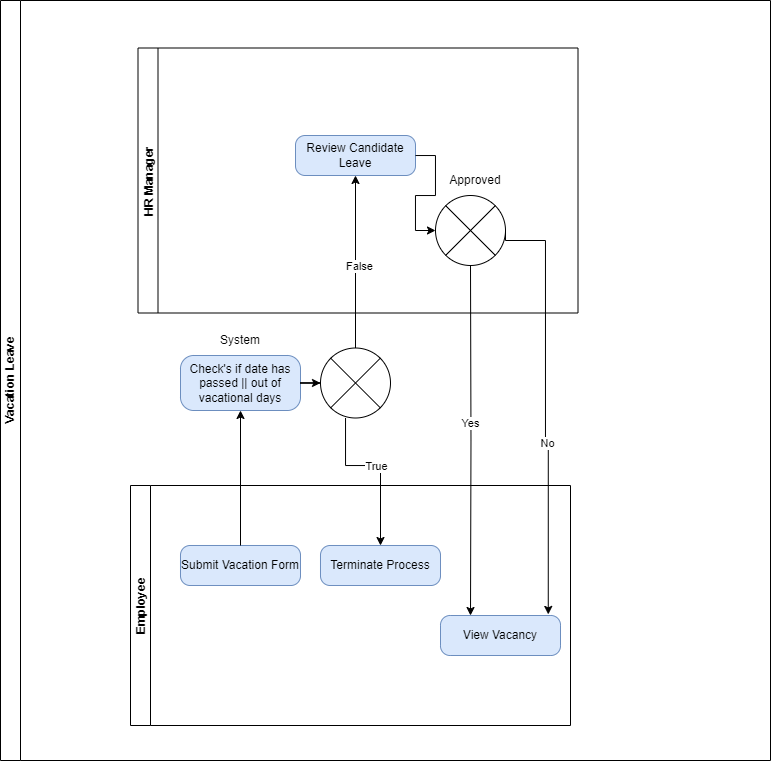

The diagram above was exported from draw.io. Its source (the exported page's mxGraphModel, read from the mxfile embedded in the PNG):
<mxGraphModel dx="1839" dy="509" grid="1" gridSize="10" guides="1" tooltips="1" connect="1" arrows="1" fold="1" page="1" pageScale="1" pageWidth="850" pageHeight="1100" background="none" math="0" shadow="0">
  <root>
    <mxCell id="0" />
    <mxCell id="1" parent="0" />
    <mxCell id="17076aaa35f1651b-2" value="Vacation Leave" style="swimlane;html=1;startSize=20;rotation=-90;" parent="1" vertex="1">
      <mxGeometry x="-790" y="190" width="760" height="770" as="geometry" />
    </mxCell>
    <mxCell id="17076aaa35f1651b-3" value="HR Manager" style="swimlane;startSize=20;rotation=-90;" parent="17076aaa35f1651b-2" vertex="1">
      <mxGeometry x="220" y="-35" width="265" height="440" as="geometry" />
    </mxCell>
    <mxCell id="17076aaa35f1651b-4" value="Review Candidate Leave" style="rounded=1;whiteSpace=wrap;html=1;arcSize=24;fillColor=#dae8fc;strokeColor=#6c8ebf;rotation=0;" parent="17076aaa35f1651b-3" vertex="1">
      <mxGeometry x="70" y="175" width="120" height="40" as="geometry" />
    </mxCell>
    <mxCell id="ZF7n3WBSCJ84xOHDcb8z-14" value="" style="verticalLabelPosition=bottom;verticalAlign=top;html=1;shape=mxgraph.flowchart.or;" vertex="1" parent="17076aaa35f1651b-3">
      <mxGeometry x="210" y="235" width="70" height="70" as="geometry" />
    </mxCell>
    <mxCell id="ZF7n3WBSCJ84xOHDcb8z-15" style="edgeStyle=orthogonalEdgeStyle;rounded=0;orthogonalLoop=1;jettySize=auto;html=1;entryX=0;entryY=0.5;entryDx=0;entryDy=0;entryPerimeter=0;" edge="1" parent="17076aaa35f1651b-3" source="17076aaa35f1651b-4" target="ZF7n3WBSCJ84xOHDcb8z-14">
      <mxGeometry relative="1" as="geometry" />
    </mxCell>
    <mxCell id="ZF7n3WBSCJ84xOHDcb8z-20" value="Approved" style="text;html=1;align=center;verticalAlign=middle;whiteSpace=wrap;rounded=0;" vertex="1" parent="17076aaa35f1651b-3">
      <mxGeometry x="220" y="205" width="60" height="30" as="geometry" />
    </mxCell>
    <mxCell id="17076aaa35f1651b-8" value="Employee" style="swimlane;startSize=20;rotation=-90;" parent="17076aaa35f1651b-2" vertex="1">
      <mxGeometry x="225" y="390" width="240" height="440" as="geometry" />
    </mxCell>
    <mxCell id="17076aaa35f1651b-9" value="Submit Vacation Form" style="rounded=1;whiteSpace=wrap;html=1;arcSize=24;fillColor=#dae8fc;strokeColor=#6c8ebf;rotation=0;" parent="17076aaa35f1651b-8" vertex="1">
      <mxGeometry x="-50" y="160" width="120" height="40" as="geometry" />
    </mxCell>
    <mxCell id="17076aaa35f1651b-10" value="View Vacancy" style="rounded=1;whiteSpace=wrap;html=1;arcSize=24;fillColor=#dae8fc;strokeColor=#6c8ebf;rotation=0;" parent="17076aaa35f1651b-8" vertex="1">
      <mxGeometry x="210" y="230" width="120" height="40" as="geometry" />
    </mxCell>
    <mxCell id="ZF7n3WBSCJ84xOHDcb8z-9" value="Terminate Process" style="rounded=1;whiteSpace=wrap;html=1;arcSize=24;fillColor=#dae8fc;strokeColor=#6c8ebf;rotation=0;" vertex="1" parent="17076aaa35f1651b-8">
      <mxGeometry x="90" y="160" width="120" height="40" as="geometry" />
    </mxCell>
    <mxCell id="ZF7n3WBSCJ84xOHDcb8z-16" style="edgeStyle=orthogonalEdgeStyle;rounded=0;orthogonalLoop=1;jettySize=auto;html=1;entryX=0.25;entryY=0;entryDx=0;entryDy=0;" edge="1" parent="17076aaa35f1651b-8" target="17076aaa35f1651b-10">
      <mxGeometry relative="1" as="geometry">
        <mxPoint x="240.00000000000023" y="-120" as="sourcePoint" />
        <mxPoint x="269.9999999999998" y="220" as="targetPoint" />
        <Array as="points" />
      </mxGeometry>
    </mxCell>
    <mxCell id="ZF7n3WBSCJ84xOHDcb8z-17" value="Yes" style="edgeLabel;html=1;align=center;verticalAlign=middle;resizable=0;points=[];" vertex="1" connectable="0" parent="ZF7n3WBSCJ84xOHDcb8z-16">
      <mxGeometry x="-0.0998" y="-1" relative="1" as="geometry">
        <mxPoint as="offset" />
      </mxGeometry>
    </mxCell>
    <mxCell id="ZF7n3WBSCJ84xOHDcb8z-1" value="Check's if date has passed || out of vacational days" style="rounded=1;whiteSpace=wrap;html=1;arcSize=24;fillColor=#dae8fc;strokeColor=#6c8ebf;rotation=0;" vertex="1" parent="17076aaa35f1651b-2">
      <mxGeometry x="175" y="360" width="120" height="55" as="geometry" />
    </mxCell>
    <mxCell id="ZF7n3WBSCJ84xOHDcb8z-7" style="edgeStyle=orthogonalEdgeStyle;rounded=0;orthogonalLoop=1;jettySize=auto;html=1;" edge="1" parent="17076aaa35f1651b-2" source="ZF7n3WBSCJ84xOHDcb8z-3" target="ZF7n3WBSCJ84xOHDcb8z-9">
      <mxGeometry relative="1" as="geometry">
        <mxPoint x="340" y="550" as="targetPoint" />
        <Array as="points">
          <mxPoint x="340" y="470" />
          <mxPoint x="375" y="470" />
        </Array>
      </mxGeometry>
    </mxCell>
    <mxCell id="ZF7n3WBSCJ84xOHDcb8z-10" value="True" style="edgeLabel;html=1;align=center;verticalAlign=middle;resizable=0;points=[];" vertex="1" connectable="0" parent="ZF7n3WBSCJ84xOHDcb8z-7">
      <mxGeometry x="-0.0315" y="-1" relative="1" as="geometry">
        <mxPoint as="offset" />
      </mxGeometry>
    </mxCell>
    <mxCell id="ZF7n3WBSCJ84xOHDcb8z-11" style="edgeStyle=orthogonalEdgeStyle;rounded=0;orthogonalLoop=1;jettySize=auto;html=1;entryX=0.5;entryY=1;entryDx=0;entryDy=0;" edge="1" parent="17076aaa35f1651b-2" source="ZF7n3WBSCJ84xOHDcb8z-3" target="17076aaa35f1651b-4">
      <mxGeometry relative="1" as="geometry">
        <mxPoint x="340" y="230" as="targetPoint" />
      </mxGeometry>
    </mxCell>
    <mxCell id="ZF7n3WBSCJ84xOHDcb8z-12" value="False" style="edgeLabel;html=1;align=center;verticalAlign=middle;resizable=0;points=[];" vertex="1" connectable="0" parent="ZF7n3WBSCJ84xOHDcb8z-11">
      <mxGeometry x="-0.031" y="-2" relative="1" as="geometry">
        <mxPoint x="2" y="2" as="offset" />
      </mxGeometry>
    </mxCell>
    <mxCell id="ZF7n3WBSCJ84xOHDcb8z-3" value="" style="verticalLabelPosition=bottom;verticalAlign=top;html=1;shape=mxgraph.flowchart.or;" vertex="1" parent="17076aaa35f1651b-2">
      <mxGeometry x="315" y="352.5" width="70" height="70" as="geometry" />
    </mxCell>
    <mxCell id="ZF7n3WBSCJ84xOHDcb8z-4" style="edgeStyle=orthogonalEdgeStyle;rounded=0;orthogonalLoop=1;jettySize=auto;html=1;entryX=0;entryY=0.5;entryDx=0;entryDy=0;entryPerimeter=0;" edge="1" parent="17076aaa35f1651b-2" source="ZF7n3WBSCJ84xOHDcb8z-1" target="ZF7n3WBSCJ84xOHDcb8z-3">
      <mxGeometry relative="1" as="geometry" />
    </mxCell>
    <mxCell id="ZF7n3WBSCJ84xOHDcb8z-5" style="edgeStyle=orthogonalEdgeStyle;rounded=0;orthogonalLoop=1;jettySize=auto;html=1;" edge="1" parent="17076aaa35f1651b-2" source="17076aaa35f1651b-9" target="ZF7n3WBSCJ84xOHDcb8z-1">
      <mxGeometry relative="1" as="geometry" />
    </mxCell>
    <mxCell id="ZF7n3WBSCJ84xOHDcb8z-13" value="System" style="text;html=1;align=center;verticalAlign=middle;whiteSpace=wrap;rounded=0;" vertex="1" parent="17076aaa35f1651b-2">
      <mxGeometry x="205" y="330" width="60" height="30" as="geometry" />
    </mxCell>
    <mxCell id="ZF7n3WBSCJ84xOHDcb8z-18" style="edgeStyle=orthogonalEdgeStyle;rounded=0;orthogonalLoop=1;jettySize=auto;html=1;entryX=0.898;entryY=-0.027;entryDx=0;entryDy=0;entryPerimeter=0;exitX=1;exitY=0.5;exitDx=0;exitDy=0;exitPerimeter=0;" edge="1" parent="17076aaa35f1651b-2" source="ZF7n3WBSCJ84xOHDcb8z-14" target="17076aaa35f1651b-10">
      <mxGeometry relative="1" as="geometry">
        <Array as="points">
          <mxPoint x="500" y="245" />
          <mxPoint x="540" y="245" />
          <mxPoint x="540" y="450" />
          <mxPoint x="543" y="450" />
        </Array>
      </mxGeometry>
    </mxCell>
    <mxCell id="ZF7n3WBSCJ84xOHDcb8z-19" value="No" style="edgeLabel;html=1;align=center;verticalAlign=middle;resizable=0;points=[];" vertex="1" connectable="0" parent="ZF7n3WBSCJ84xOHDcb8z-18">
      <mxGeometry x="0.2023" y="2" relative="1" as="geometry">
        <mxPoint as="offset" />
      </mxGeometry>
    </mxCell>
  </root>
</mxGraphModel>